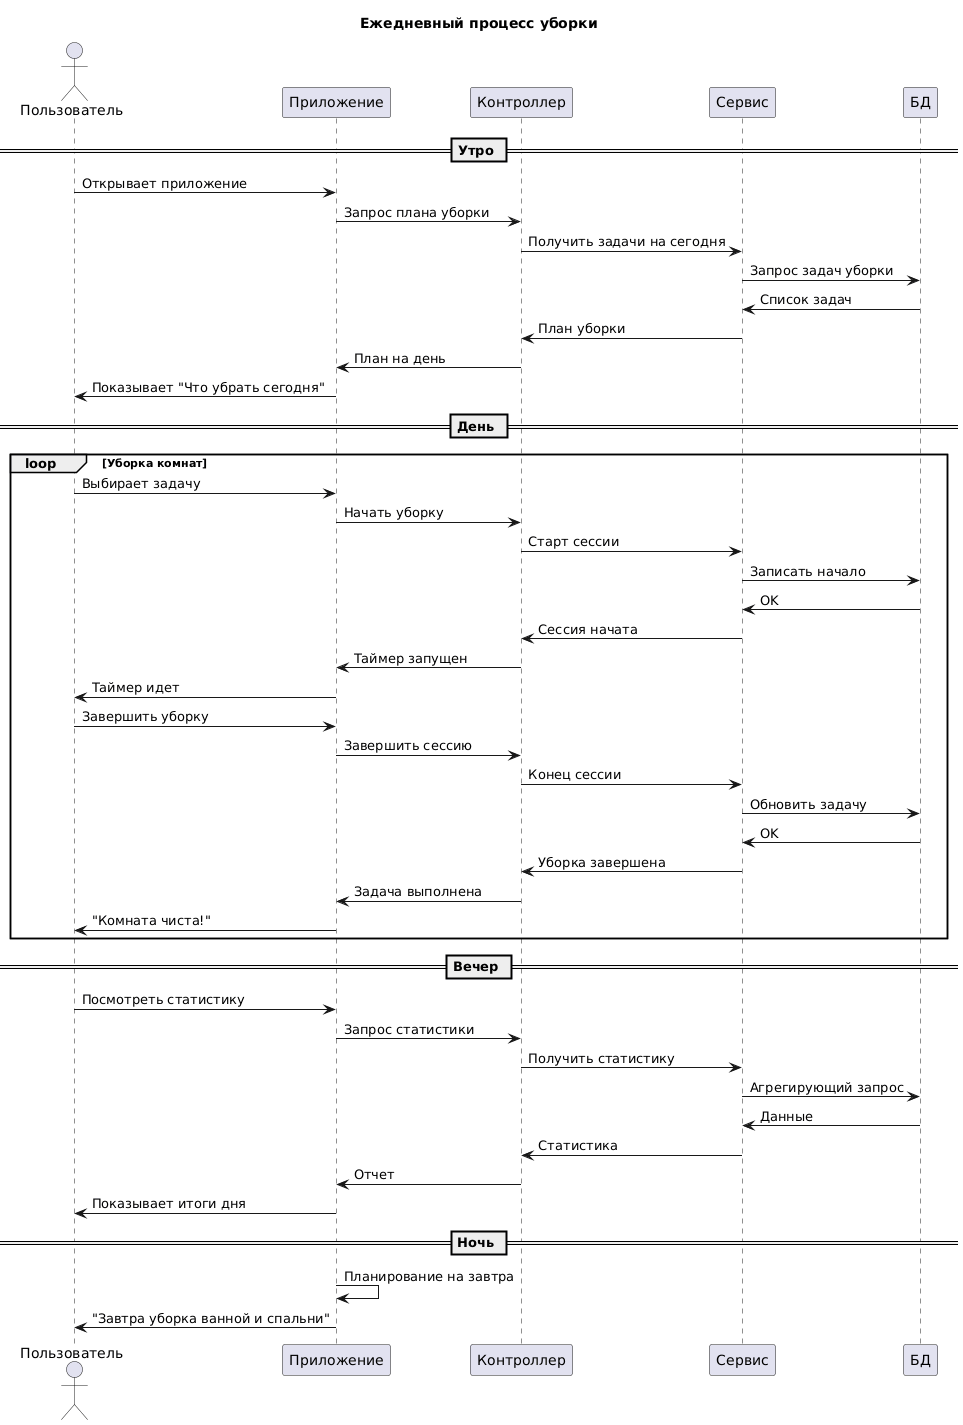

The diagram above was rendered by PlantUML. Its source (embedded in the PNG):
@startuml
title Ежедневный процесс уборки

actor Пользователь
participant Приложение
participant Контроллер
participant Сервис
participant БД

== Утро ==
Пользователь -> Приложение: Открывает приложение
Приложение -> Контроллер: Запрос плана уборки
Контроллер -> Сервис: Получить задачи на сегодня
Сервис -> БД: Запрос задач уборки
БД -> Сервис: Список задач
Сервис -> Контроллер: План уборки
Контроллер -> Приложение: План на день
Приложение -> Пользователь: Показывает "Что убрать сегодня"

== День ==
loop Уборка комнат
    Пользователь -> Приложение: Выбирает задачу
    Приложение -> Контроллер: Начать уборку
    Контроллер -> Сервис: Старт сессии
    Сервис -> БД: Записать начало
    БД -> Сервис: OK
    Сервис -> Контроллер: Сессия начата
    Контроллер -> Приложение: Таймер запущен
    Приложение -> Пользователь: Таймер идет
    
    Пользователь -> Приложение: Завершить уборку
    Приложение -> Контроллер: Завершить сессию
    Контроллер -> Сервис: Конец сессии
    Сервис -> БД: Обновить задачу
    БД -> Сервис: OK
    Сервис -> Контроллер: Уборка завершена
    Контроллер -> Приложение: Задача выполнена
    Приложение -> Пользователь: "Комната чиста!"
end

== Вечер ==
Пользователь -> Приложение: Посмотреть статистику
Приложение -> Контроллер: Запрос статистики
Контроллер -> Сервис: Получить статистику
Сервис -> БД: Агрегирующий запрос
БД -> Сервис: Данные
Сервис -> Контроллер: Статистика
Контроллер -> Приложение: Отчет
Приложение -> Пользователь: Показывает итоги дня

== Ночь ==
Приложение -> Приложение: Планирование на завтра
Приложение -> Пользователь: "Завтра уборка ванной и спальни"
@enduml